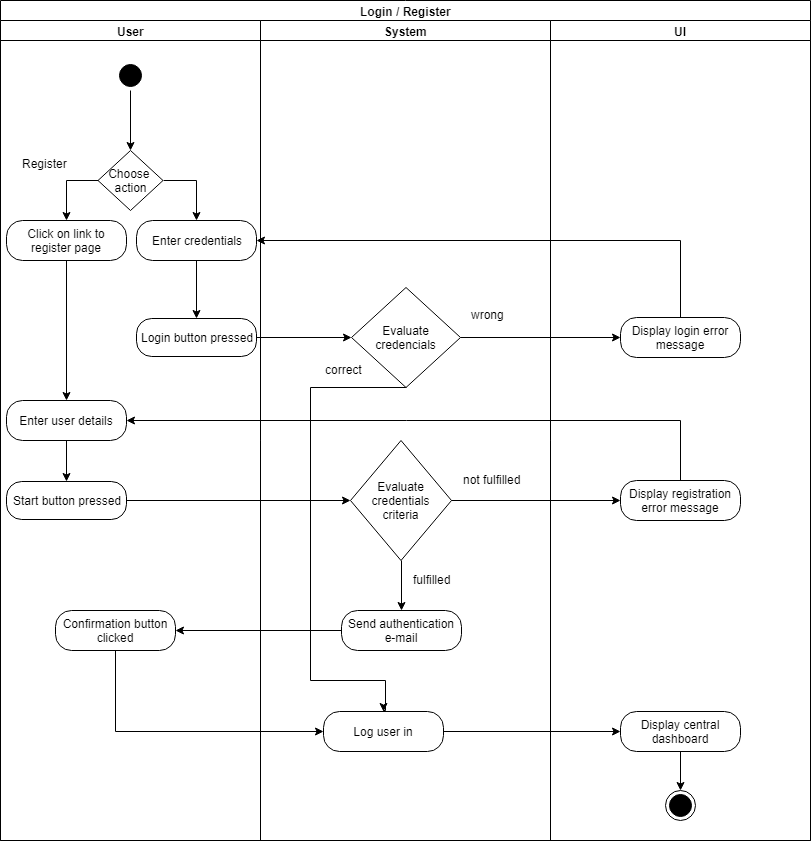

The diagram above was exported from draw.io. Its source (the exported page's mxGraphModel, read from the mxfile embedded in the PNG):
<mxGraphModel dx="1394" dy="715" grid="1" gridSize="10" guides="1" tooltips="1" connect="1" arrows="1" fold="1" page="1" pageScale="1" pageWidth="850" pageHeight="1100" math="0" shadow="0">
  <root>
    <mxCell id="0" />
    <mxCell id="1" parent="0" />
    <mxCell id="LH8sXmCUu390ukCR57sc-31" value="Login / Register" style="swimlane;html=1;childLayout=stackLayout;resizeParent=1;resizeParentMax=0;startSize=20;" parent="1" vertex="1">
      <mxGeometry x="20" y="10" width="810" height="840" as="geometry" />
    </mxCell>
    <mxCell id="LH8sXmCUu390ukCR57sc-32" value="User" style="swimlane;html=1;startSize=20;" parent="LH8sXmCUu390ukCR57sc-31" vertex="1">
      <mxGeometry y="20" width="260" height="820" as="geometry" />
    </mxCell>
    <mxCell id="LH8sXmCUu390ukCR57sc-12" value="Login button pressed" style="rounded=1;whiteSpace=wrap;html=1;arcSize=40;fillColor=#ffffff;strokeColor=#000000;" parent="LH8sXmCUu390ukCR57sc-32" vertex="1">
      <mxGeometry x="136" y="298" width="120" height="38" as="geometry" />
    </mxCell>
    <mxCell id="MZDwZhuF8oWqtTJb03sV-4" style="edgeStyle=orthogonalEdgeStyle;rounded=0;orthogonalLoop=1;jettySize=auto;html=1;exitX=1;exitY=0.5;exitDx=0;exitDy=0;entryX=0.5;entryY=0;entryDx=0;entryDy=0;strokeColor=#000000;" edge="1" parent="LH8sXmCUu390ukCR57sc-32" source="LH8sXmCUu390ukCR57sc-38" target="LH8sXmCUu390ukCR57sc-6">
      <mxGeometry relative="1" as="geometry" />
    </mxCell>
    <mxCell id="MZDwZhuF8oWqtTJb03sV-7" style="edgeStyle=orthogonalEdgeStyle;rounded=0;orthogonalLoop=1;jettySize=auto;html=1;exitX=0;exitY=0.5;exitDx=0;exitDy=0;entryX=0.5;entryY=0;entryDx=0;entryDy=0;strokeColor=#000000;" edge="1" parent="LH8sXmCUu390ukCR57sc-32" source="LH8sXmCUu390ukCR57sc-38" target="LH8sXmCUu390ukCR57sc-46">
      <mxGeometry relative="1" as="geometry">
        <mxPoint x="68" y="199.66666666666674" as="targetPoint" />
        <Array as="points">
          <mxPoint x="66" y="160" />
        </Array>
      </mxGeometry>
    </mxCell>
    <mxCell id="LH8sXmCUu390ukCR57sc-38" value="Choose &lt;br&gt;action" style="rhombus;whiteSpace=wrap;html=1;fillColor=#ffffff;strokeColor=#000000;" parent="LH8sXmCUu390ukCR57sc-32" vertex="1">
      <mxGeometry x="97.5" y="130" width="65" height="60" as="geometry" />
    </mxCell>
    <mxCell id="MZDwZhuF8oWqtTJb03sV-9" style="edgeStyle=orthogonalEdgeStyle;rounded=0;orthogonalLoop=1;jettySize=auto;html=1;exitX=0.5;exitY=1;exitDx=0;exitDy=0;strokeColor=#000000;" edge="1" parent="LH8sXmCUu390ukCR57sc-32" source="LH8sXmCUu390ukCR57sc-6" target="LH8sXmCUu390ukCR57sc-12">
      <mxGeometry relative="1" as="geometry" />
    </mxCell>
    <mxCell id="LH8sXmCUu390ukCR57sc-6" value="Enter credentials" style="rounded=1;whiteSpace=wrap;html=1;arcSize=40;fillColor=#ffffff;strokeColor=#000000;" parent="LH8sXmCUu390ukCR57sc-32" vertex="1">
      <mxGeometry x="136" y="200" width="120" height="40" as="geometry" />
    </mxCell>
    <mxCell id="MZDwZhuF8oWqtTJb03sV-15" style="edgeStyle=orthogonalEdgeStyle;rounded=0;orthogonalLoop=1;jettySize=auto;html=1;exitX=0.5;exitY=1;exitDx=0;exitDy=0;entryX=0.5;entryY=0;entryDx=0;entryDy=0;strokeColor=#000000;" edge="1" parent="LH8sXmCUu390ukCR57sc-32" source="LH8sXmCUu390ukCR57sc-46" target="LH8sXmCUu390ukCR57sc-48">
      <mxGeometry relative="1" as="geometry" />
    </mxCell>
    <mxCell id="LH8sXmCUu390ukCR57sc-46" value="Click on link to register page" style="rounded=1;whiteSpace=wrap;html=1;arcSize=40;fillColor=#ffffff;strokeColor=#000000;" parent="LH8sXmCUu390ukCR57sc-32" vertex="1">
      <mxGeometry x="6" y="200" width="120" height="40" as="geometry" />
    </mxCell>
    <mxCell id="MZDwZhuF8oWqtTJb03sV-17" style="edgeStyle=orthogonalEdgeStyle;rounded=0;orthogonalLoop=1;jettySize=auto;html=1;exitX=0.5;exitY=1;exitDx=0;exitDy=0;entryX=0.5;entryY=0;entryDx=0;entryDy=0;strokeColor=#000000;" edge="1" parent="LH8sXmCUu390ukCR57sc-32" source="LH8sXmCUu390ukCR57sc-48" target="LH8sXmCUu390ukCR57sc-50">
      <mxGeometry relative="1" as="geometry" />
    </mxCell>
    <mxCell id="LH8sXmCUu390ukCR57sc-48" value="Enter user details" style="rounded=1;whiteSpace=wrap;html=1;arcSize=40;fillColor=#ffffff;strokeColor=#000000;" parent="LH8sXmCUu390ukCR57sc-32" vertex="1">
      <mxGeometry x="6" y="380" width="120" height="40" as="geometry" />
    </mxCell>
    <mxCell id="LH8sXmCUu390ukCR57sc-50" value="Start button pressed&lt;br&gt;" style="rounded=1;whiteSpace=wrap;html=1;arcSize=40;fillColor=#ffffff;strokeColor=#000000;" parent="LH8sXmCUu390ukCR57sc-32" vertex="1">
      <mxGeometry x="6" y="461" width="120" height="38" as="geometry" />
    </mxCell>
    <mxCell id="MZDwZhuF8oWqtTJb03sV-2" value="Register" style="text;html=1;resizable=0;points=[];autosize=1;align=left;verticalAlign=top;spacingTop=-4;" vertex="1" parent="LH8sXmCUu390ukCR57sc-32">
      <mxGeometry x="20" y="134" width="60" height="20" as="geometry" />
    </mxCell>
    <mxCell id="MZDwZhuF8oWqtTJb03sV-33" value="Confirmation button clicked" style="rounded=1;whiteSpace=wrap;html=1;arcSize=40;fillColor=#ffffff;strokeColor=#000000;" vertex="1" parent="LH8sXmCUu390ukCR57sc-32">
      <mxGeometry x="55" y="590" width="120" height="40" as="geometry" />
    </mxCell>
    <mxCell id="LH8sXmCUu390ukCR57sc-4" value="" style="ellipse;html=1;shape=startState;fillColor=#000000;strokeColor=#000000;" parent="LH8sXmCUu390ukCR57sc-32" vertex="1">
      <mxGeometry x="115" y="40" width="30" height="30" as="geometry" />
    </mxCell>
    <mxCell id="MZDwZhuF8oWqtTJb03sV-16" style="edgeStyle=orthogonalEdgeStyle;rounded=0;orthogonalLoop=1;jettySize=auto;html=1;exitX=0.5;exitY=1;exitDx=0;exitDy=0;entryX=0.5;entryY=0;entryDx=0;entryDy=0;strokeColor=#000000;" edge="1" parent="LH8sXmCUu390ukCR57sc-32" source="LH8sXmCUu390ukCR57sc-4" target="LH8sXmCUu390ukCR57sc-38">
      <mxGeometry relative="1" as="geometry" />
    </mxCell>
    <mxCell id="LH8sXmCUu390ukCR57sc-33" value="System" style="swimlane;html=1;startSize=20;" parent="LH8sXmCUu390ukCR57sc-31" vertex="1">
      <mxGeometry x="260" y="20" width="290" height="820" as="geometry" />
    </mxCell>
    <mxCell id="MZDwZhuF8oWqtTJb03sV-28" style="edgeStyle=orthogonalEdgeStyle;rounded=0;orthogonalLoop=1;jettySize=auto;html=1;exitX=0.5;exitY=1;exitDx=0;exitDy=0;strokeColor=#000000;entryX=0.5;entryY=0;entryDx=0;entryDy=0;" edge="1" parent="LH8sXmCUu390ukCR57sc-33" source="LH8sXmCUu390ukCR57sc-14" target="LH8sXmCUu390ukCR57sc-17">
      <mxGeometry relative="1" as="geometry">
        <mxPoint x="100" y="700" as="targetPoint" />
        <Array as="points">
          <mxPoint x="50" y="367" />
          <mxPoint x="50" y="660" />
          <mxPoint x="125" y="660" />
          <mxPoint x="125" y="690" />
        </Array>
      </mxGeometry>
    </mxCell>
    <mxCell id="LH8sXmCUu390ukCR57sc-14" value="Evaluate credencials" style="rhombus;whiteSpace=wrap;html=1;fillColor=#ffffff;strokeColor=#000000;" parent="LH8sXmCUu390ukCR57sc-33" vertex="1">
      <mxGeometry x="91" y="267" width="109" height="100" as="geometry" />
    </mxCell>
    <mxCell id="MZDwZhuF8oWqtTJb03sV-35" style="edgeStyle=orthogonalEdgeStyle;rounded=0;orthogonalLoop=1;jettySize=auto;html=1;exitX=0.5;exitY=1;exitDx=0;exitDy=0;entryX=0.5;entryY=0;entryDx=0;entryDy=0;strokeColor=#000000;" edge="1" parent="LH8sXmCUu390ukCR57sc-33" source="LH8sXmCUu390ukCR57sc-52" target="MZDwZhuF8oWqtTJb03sV-32">
      <mxGeometry relative="1" as="geometry" />
    </mxCell>
    <mxCell id="LH8sXmCUu390ukCR57sc-52" value="Evaluate credentials criteria" style="rhombus;whiteSpace=wrap;html=1;fillColor=#ffffff;strokeColor=#000000;" parent="LH8sXmCUu390ukCR57sc-33" vertex="1">
      <mxGeometry x="90" y="420" width="101" height="120" as="geometry" />
    </mxCell>
    <mxCell id="MZDwZhuF8oWqtTJb03sV-12" value="wrong" style="text;html=1;resizable=0;points=[];autosize=1;align=left;verticalAlign=top;spacingTop=-4;" vertex="1" parent="LH8sXmCUu390ukCR57sc-33">
      <mxGeometry x="209" y="285" width="50" height="20" as="geometry" />
    </mxCell>
    <mxCell id="LH8sXmCUu390ukCR57sc-17" value="Log user in" style="rounded=1;whiteSpace=wrap;html=1;arcSize=40;fillColor=#ffffff;strokeColor=#000000;" parent="LH8sXmCUu390ukCR57sc-33" vertex="1">
      <mxGeometry x="63" y="691" width="120" height="40" as="geometry" />
    </mxCell>
    <mxCell id="MZDwZhuF8oWqtTJb03sV-30" value="correct" style="text;html=1;resizable=0;points=[];autosize=1;align=left;verticalAlign=top;spacingTop=-4;" vertex="1" parent="LH8sXmCUu390ukCR57sc-33">
      <mxGeometry x="63" y="340" width="50" height="20" as="geometry" />
    </mxCell>
    <mxCell id="MZDwZhuF8oWqtTJb03sV-32" value="Send authentication e-mail" style="rounded=1;whiteSpace=wrap;html=1;arcSize=40;fillColor=#ffffff;strokeColor=#000000;" vertex="1" parent="LH8sXmCUu390ukCR57sc-33">
      <mxGeometry x="81" y="590" width="120" height="40" as="geometry" />
    </mxCell>
    <mxCell id="MZDwZhuF8oWqtTJb03sV-37" value="fulfilled" style="text;html=1;resizable=0;points=[];autosize=1;align=left;verticalAlign=top;spacingTop=-4;" vertex="1" parent="LH8sXmCUu390ukCR57sc-33">
      <mxGeometry x="151" y="550" width="50" height="20" as="geometry" />
    </mxCell>
    <mxCell id="MZDwZhuF8oWqtTJb03sV-38" value="not fulfilled" style="text;html=1;resizable=0;points=[];autosize=1;align=left;verticalAlign=top;spacingTop=-4;" vertex="1" parent="LH8sXmCUu390ukCR57sc-33">
      <mxGeometry x="201" y="450" width="70" height="20" as="geometry" />
    </mxCell>
    <mxCell id="MZDwZhuF8oWqtTJb03sV-10" style="edgeStyle=orthogonalEdgeStyle;rounded=0;orthogonalLoop=1;jettySize=auto;html=1;exitX=1;exitY=0.5;exitDx=0;exitDy=0;entryX=0;entryY=0.5;entryDx=0;entryDy=0;strokeColor=#000000;" edge="1" parent="LH8sXmCUu390ukCR57sc-31" source="LH8sXmCUu390ukCR57sc-12" target="LH8sXmCUu390ukCR57sc-14">
      <mxGeometry relative="1" as="geometry" />
    </mxCell>
    <mxCell id="MZDwZhuF8oWqtTJb03sV-11" style="edgeStyle=orthogonalEdgeStyle;rounded=0;orthogonalLoop=1;jettySize=auto;html=1;exitX=1;exitY=0.5;exitDx=0;exitDy=0;strokeColor=#000000;" edge="1" parent="LH8sXmCUu390ukCR57sc-31" source="LH8sXmCUu390ukCR57sc-14" target="LH8sXmCUu390ukCR57sc-10">
      <mxGeometry relative="1" as="geometry" />
    </mxCell>
    <mxCell id="MZDwZhuF8oWqtTJb03sV-13" style="edgeStyle=orthogonalEdgeStyle;rounded=0;orthogonalLoop=1;jettySize=auto;html=1;exitX=0.5;exitY=0;exitDx=0;exitDy=0;entryX=1;entryY=0.5;entryDx=0;entryDy=0;strokeColor=#000000;" edge="1" parent="LH8sXmCUu390ukCR57sc-31" source="LH8sXmCUu390ukCR57sc-10" target="LH8sXmCUu390ukCR57sc-6">
      <mxGeometry relative="1" as="geometry" />
    </mxCell>
    <mxCell id="MZDwZhuF8oWqtTJb03sV-22" style="edgeStyle=orthogonalEdgeStyle;rounded=0;orthogonalLoop=1;jettySize=auto;html=1;exitX=1;exitY=0.5;exitDx=0;exitDy=0;strokeColor=#000000;" edge="1" parent="LH8sXmCUu390ukCR57sc-31" source="LH8sXmCUu390ukCR57sc-52" target="LH8sXmCUu390ukCR57sc-55">
      <mxGeometry relative="1" as="geometry" />
    </mxCell>
    <mxCell id="LH8sXmCUu390ukCR57sc-34" value="UI" style="swimlane;html=1;startSize=20;" parent="LH8sXmCUu390ukCR57sc-31" vertex="1">
      <mxGeometry x="550" y="20" width="260" height="820" as="geometry" />
    </mxCell>
    <mxCell id="LH8sXmCUu390ukCR57sc-10" value="Display login error message" style="rounded=1;whiteSpace=wrap;html=1;arcSize=40;fillColor=#ffffff;strokeColor=#000000;" parent="LH8sXmCUu390ukCR57sc-34" vertex="1">
      <mxGeometry x="70" y="297" width="120" height="40" as="geometry" />
    </mxCell>
    <mxCell id="LH8sXmCUu390ukCR57sc-55" value="Display registration error message" style="rounded=1;whiteSpace=wrap;html=1;arcSize=40;fillColor=#ffffff;strokeColor=#000000;" parent="LH8sXmCUu390ukCR57sc-34" vertex="1">
      <mxGeometry x="70" y="460" width="120" height="40" as="geometry" />
    </mxCell>
    <mxCell id="LH8sXmCUu390ukCR57sc-25" value="" style="ellipse;html=1;shape=endState;fillColor=#000000;strokeColor=#000000;" parent="LH8sXmCUu390ukCR57sc-34" vertex="1">
      <mxGeometry x="115" y="770" width="30" height="30" as="geometry" />
    </mxCell>
    <mxCell id="MZDwZhuF8oWqtTJb03sV-26" style="edgeStyle=orthogonalEdgeStyle;rounded=0;orthogonalLoop=1;jettySize=auto;html=1;exitX=0.5;exitY=1;exitDx=0;exitDy=0;entryX=0.5;entryY=0;entryDx=0;entryDy=0;strokeColor=#000000;" edge="1" parent="LH8sXmCUu390ukCR57sc-34" source="MZDwZhuF8oWqtTJb03sV-24" target="LH8sXmCUu390ukCR57sc-25">
      <mxGeometry relative="1" as="geometry" />
    </mxCell>
    <mxCell id="MZDwZhuF8oWqtTJb03sV-24" value="Display central dashboard" style="rounded=1;whiteSpace=wrap;html=1;arcSize=40;fillColor=#ffffff;strokeColor=#000000;" vertex="1" parent="LH8sXmCUu390ukCR57sc-34">
      <mxGeometry x="70" y="691" width="120" height="40" as="geometry" />
    </mxCell>
    <mxCell id="MZDwZhuF8oWqtTJb03sV-25" style="edgeStyle=orthogonalEdgeStyle;rounded=0;orthogonalLoop=1;jettySize=auto;html=1;exitX=1;exitY=0.5;exitDx=0;exitDy=0;strokeColor=#000000;" edge="1" parent="LH8sXmCUu390ukCR57sc-31" source="LH8sXmCUu390ukCR57sc-17" target="MZDwZhuF8oWqtTJb03sV-24">
      <mxGeometry relative="1" as="geometry" />
    </mxCell>
    <mxCell id="MZDwZhuF8oWqtTJb03sV-34" style="edgeStyle=orthogonalEdgeStyle;rounded=0;orthogonalLoop=1;jettySize=auto;html=1;exitX=0;exitY=0.5;exitDx=0;exitDy=0;entryX=1;entryY=0.5;entryDx=0;entryDy=0;strokeColor=#000000;" edge="1" parent="LH8sXmCUu390ukCR57sc-31" source="MZDwZhuF8oWqtTJb03sV-32" target="MZDwZhuF8oWqtTJb03sV-33">
      <mxGeometry relative="1" as="geometry" />
    </mxCell>
    <mxCell id="MZDwZhuF8oWqtTJb03sV-36" style="edgeStyle=orthogonalEdgeStyle;rounded=0;orthogonalLoop=1;jettySize=auto;html=1;exitX=0.5;exitY=1;exitDx=0;exitDy=0;entryX=0;entryY=0.5;entryDx=0;entryDy=0;strokeColor=#000000;" edge="1" parent="LH8sXmCUu390ukCR57sc-31" source="MZDwZhuF8oWqtTJb03sV-33" target="LH8sXmCUu390ukCR57sc-17">
      <mxGeometry relative="1" as="geometry" />
    </mxCell>
    <mxCell id="MZDwZhuF8oWqtTJb03sV-39" style="edgeStyle=orthogonalEdgeStyle;rounded=0;orthogonalLoop=1;jettySize=auto;html=1;exitX=1;exitY=0.5;exitDx=0;exitDy=0;entryX=0;entryY=0.5;entryDx=0;entryDy=0;strokeColor=#000000;" edge="1" parent="LH8sXmCUu390ukCR57sc-31" source="LH8sXmCUu390ukCR57sc-50" target="LH8sXmCUu390ukCR57sc-52">
      <mxGeometry relative="1" as="geometry" />
    </mxCell>
    <mxCell id="MZDwZhuF8oWqtTJb03sV-40" style="edgeStyle=orthogonalEdgeStyle;rounded=0;orthogonalLoop=1;jettySize=auto;html=1;exitX=0.5;exitY=0;exitDx=0;exitDy=0;entryX=1;entryY=0.5;entryDx=0;entryDy=0;strokeColor=#000000;" edge="1" parent="LH8sXmCUu390ukCR57sc-31" source="LH8sXmCUu390ukCR57sc-55" target="LH8sXmCUu390ukCR57sc-48">
      <mxGeometry relative="1" as="geometry" />
    </mxCell>
  </root>
</mxGraphModel>